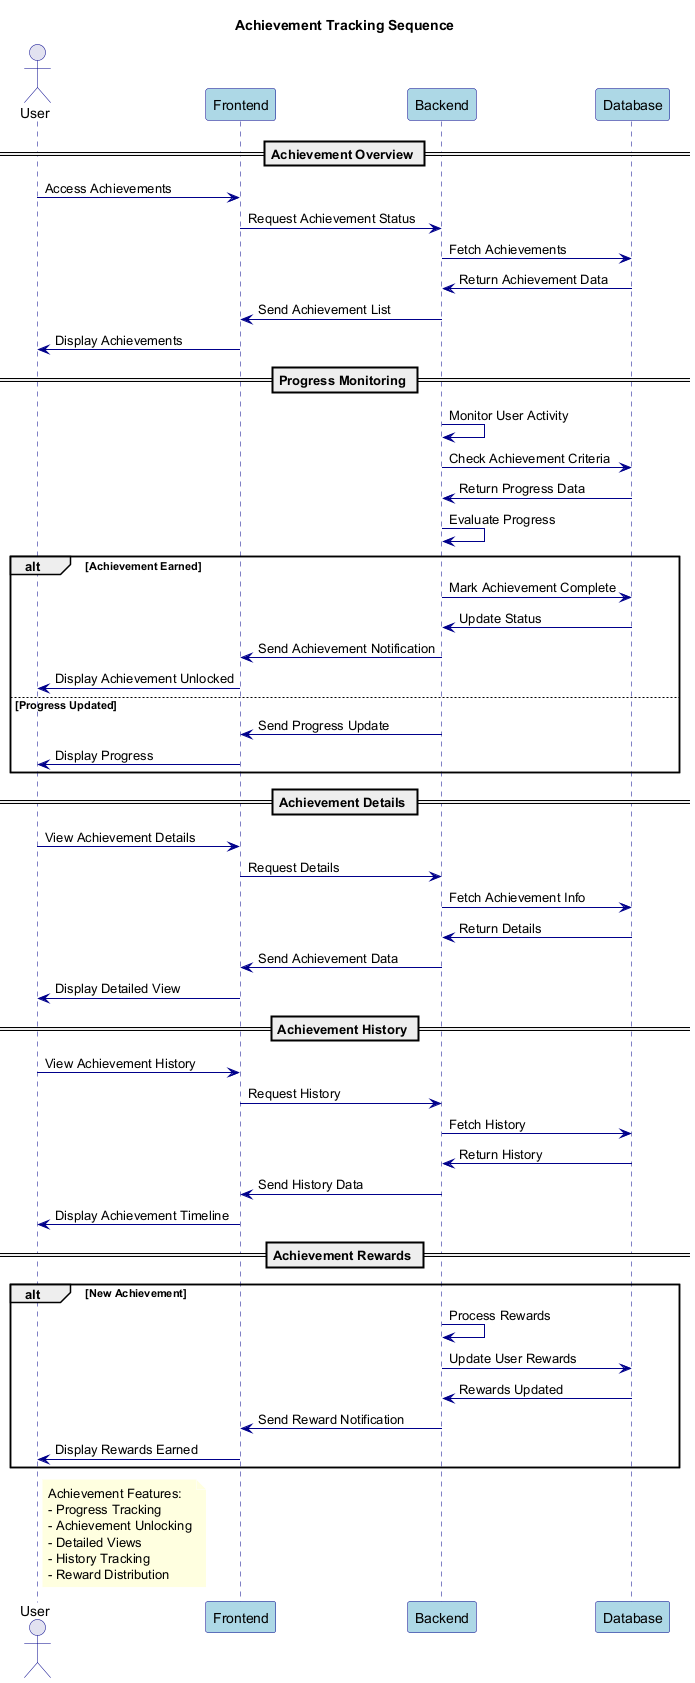

The diagram above was rendered by PlantUML. Its source (embedded in the PNG):
@startuml AchievementTracking

' Styling
skinparam backgroundColor white
skinparam sequence {
    ArrowColor DarkBlue
    ActorBorderColor DarkBlue
    LifeLineBorderColor DarkBlue
    ParticipantBorderColor DarkBlue
    ParticipantBackgroundColor LightBlue
}
skinparam note {
    BackgroundColor LightYellow
    BorderColor DarkYellow
    FontColor Black
}

title Achievement Tracking Sequence

actor User
participant "Frontend" as FE
participant "Backend" as BE
participant "Database" as DB

== Achievement Overview ==

User -> FE: Access Achievements
FE -> BE: Request Achievement Status
BE -> DB: Fetch Achievements
DB -> BE: Return Achievement Data
BE -> FE: Send Achievement List
FE -> User: Display Achievements

== Progress Monitoring ==

BE -> BE: Monitor User Activity
BE -> DB: Check Achievement Criteria
DB -> BE: Return Progress Data
BE -> BE: Evaluate Progress
alt Achievement Earned
    BE -> DB: Mark Achievement Complete
    DB -> BE: Update Status
    BE -> FE: Send Achievement Notification
    FE -> User: Display Achievement Unlocked
else Progress Updated
    BE -> FE: Send Progress Update
    FE -> User: Display Progress
end

== Achievement Details ==

User -> FE: View Achievement Details
FE -> BE: Request Details
BE -> DB: Fetch Achievement Info
DB -> BE: Return Details
BE -> FE: Send Achievement Data
FE -> User: Display Detailed View

== Achievement History ==

User -> FE: View Achievement History
FE -> BE: Request History
BE -> DB: Fetch History
DB -> BE: Return History
BE -> FE: Send History Data
FE -> User: Display Achievement Timeline

== Achievement Rewards ==

alt New Achievement
    BE -> BE: Process Rewards
    BE -> DB: Update User Rewards
    DB -> BE: Rewards Updated
    BE -> FE: Send Reward Notification
    FE -> User: Display Rewards Earned
end

note right of User
  Achievement Features:
  - Progress Tracking
  - Achievement Unlocking
  - Detailed Views
  - History Tracking
  - Reward Distribution
end note

@enduml